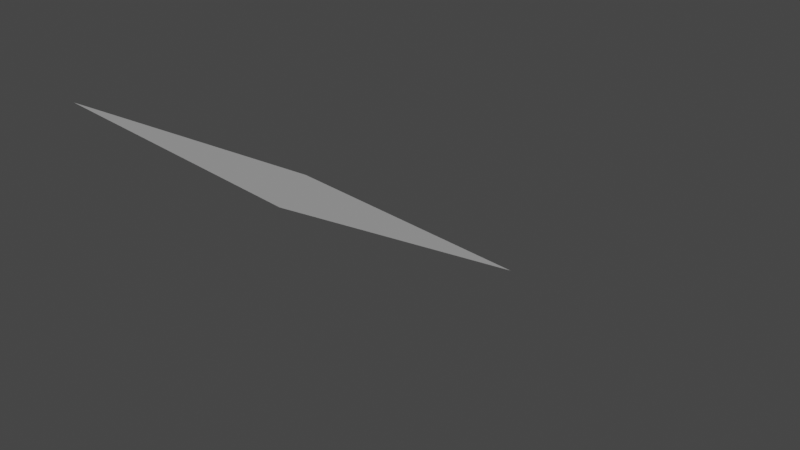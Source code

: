 # Source: QuadCustom.blend  (saved by Blender 3.1.7; exported with 4.5.12 LTS)
import bpy
from mathutils import Matrix  # noqa: F401  (used for matrix-valued properties, if any)

bpy.ops.wm.read_factory_settings(use_empty=True)
scene = bpy.context.scene
scene.name = 'Scene'

# ---- collections
col_collection = bpy.data.collections.new('Collection'); scene.collection.children.link(col_collection)

# ---- world
world_world = bpy.data.worlds.new('World'); scene.world = world_world
world_world.use_nodes = True; world_world.node_tree.nodes.clear()
_N = world_world.node_tree.nodes; _L = world_world.node_tree.links
n0 = _N.new('ShaderNodeOutputWorld'); n0.name = 'World Output'; n0.location = (300, 300)
n1 = _N.new('ShaderNodeBackground'); n1.name = 'Background'; n1.location = (10, 300)
n1.inputs[0].default_value = (0.05088, 0.05088, 0.05088, 1.0)
_L.new(n1.outputs[0], n0.inputs[0])
n0.is_active_output = True
world_world.color = (0.05088, 0.05088, 0.05088)
world_world.use_sun_shadow = False
world_world.sun_shadow_jitter_overblur = 0.0

# ---- cameras
cam_camera = bpy.data.cameras.new('Camera')
cam_camera.clip_end = 100.0
cam_camera.ortho_scale = 7.314

# ---- meshes
me_plane = bpy.data.meshes.new('Plane')
me_plane.from_pydata([(-1.004, -0.00377, -1.751e-07), (0.9965, -0.00377, -1.751e-07), (-1.004, 1.996, -1.751e-07), (0.9965, 1.996, -1.751e-07)], [], [(0, 1, 3, 2)])
_uv = me_plane.uv_layers.new(name='UVMap')
_uv.uv.foreach_set('vector', [0.0, 0.0, 1.0, 0.0, 1.0, 1.0, 0.0, 1.0])
me_plane.use_remesh_fix_poles = True
me_plane.use_remesh_preserve_attributes = False
me_plane.update()

# ---- objects
ob_camera = bpy.data.objects.new('Camera', cam_camera)
ob_plane = bpy.data.objects.new('Plane', me_plane)

# ---- transforms, parenting, visibility, modifiers, constraints
ob_camera.location = (7.359, -6.926, 4.958)
ob_camera.rotation_euler = (1.109, 0.0, 0.8149)
ob_camera.lock_rotations_4d = False
ob_camera.empty_display_type = 'ARROWS'
ob_camera.color = (0.0, 0.0, 0.0, 0.0)
ob_camera.display_type = 'WIRE'
ob_camera.lineart.crease_threshold = 0.0
ob_plane.location = (0.0, 0.0, 0.0)
ob_plane.rotation_mode = 'ZYX'
ob_plane.rotation_euler = (2.618, 0.0, 0.0)
ob_plane.scale = (1.5, 1.5, 1.0)

# ---- collection membership
col_collection.objects.link(ob_camera)
col_collection.objects.link(ob_plane)

# ---- scene / render settings (as saved in the file)
scene.camera = ob_camera
scene.frame_start = 1; scene.frame_end = 250; scene.frame_set(0)
scene.render.engine = 'BLENDER_EEVEE_NEXT'
scene.cycles.sampling_pattern = 'TABULATED_SOBOL'
scene.cycles.use_light_tree = False
scene.view_settings.view_transform = 'Filmic'
bpy.context.view_layer.update()

# ---- added for rendering (the .blend has no usable light): sun
light_auto_sun = bpy.data.lights.new('AutoSun', 'SUN')
light_auto_sun.energy = 3.0
light_auto_sun.angle = 0.0523599
ob_auto_sun = bpy.data.objects.new('AutoSun', light_auto_sun)
scene.collection.objects.link(ob_auto_sun)
ob_auto_sun.rotation_euler = (0.872665, 0.174533, 0.523599)
bpy.context.view_layer.update()
